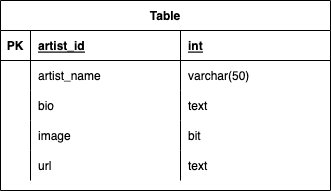

The diagram above was exported from draw.io. Its source (the exported page's mxGraphModel, read from the mxfile embedded in the PNG):
<mxGraphModel dx="898" dy="540" grid="1" gridSize="10" guides="1" tooltips="1" connect="1" arrows="1" fold="1" page="1" pageScale="1" pageWidth="850" pageHeight="1100" math="0" shadow="0" extFonts="Permanent Marker^https://fonts.googleapis.com/css?family=Permanent+Marker">
  <root>
    <mxCell id="0" />
    <mxCell id="1" parent="0" />
    <mxCell id="SZHyioqs8aZgzEWnEMCy-1" value="Table" style="shape=table;startSize=30;container=1;collapsible=1;childLayout=tableLayout;fixedRows=1;rowLines=0;fontStyle=1;align=center;resizeLast=1;" parent="1" vertex="1">
      <mxGeometry x="280" y="120" width="330" height="190" as="geometry" />
    </mxCell>
    <mxCell id="SZHyioqs8aZgzEWnEMCy-2" value="" style="shape=tableRow;horizontal=0;startSize=0;swimlaneHead=0;swimlaneBody=0;fillColor=none;collapsible=0;dropTarget=0;points=[[0,0.5],[1,0.5]];portConstraint=eastwest;top=0;left=0;right=0;bottom=1;" parent="SZHyioqs8aZgzEWnEMCy-1" vertex="1">
      <mxGeometry y="30" width="330" height="30" as="geometry" />
    </mxCell>
    <mxCell id="SZHyioqs8aZgzEWnEMCy-3" value="PK" style="shape=partialRectangle;connectable=0;fillColor=none;top=0;left=0;bottom=0;right=0;fontStyle=1;overflow=hidden;" parent="SZHyioqs8aZgzEWnEMCy-2" vertex="1">
      <mxGeometry width="30" height="30" as="geometry">
        <mxRectangle width="30" height="30" as="alternateBounds" />
      </mxGeometry>
    </mxCell>
    <mxCell id="SZHyioqs8aZgzEWnEMCy-4" value="artist_id" style="shape=partialRectangle;connectable=0;fillColor=none;top=0;left=0;bottom=0;right=0;align=left;spacingLeft=6;fontStyle=5;overflow=hidden;" parent="SZHyioqs8aZgzEWnEMCy-2" vertex="1">
      <mxGeometry x="30" width="150" height="30" as="geometry">
        <mxRectangle width="150" height="30" as="alternateBounds" />
      </mxGeometry>
    </mxCell>
    <mxCell id="SZHyioqs8aZgzEWnEMCy-14" value="int" style="shape=partialRectangle;connectable=0;fillColor=none;top=0;left=0;bottom=0;right=0;align=left;spacingLeft=6;fontStyle=5;overflow=hidden;" parent="SZHyioqs8aZgzEWnEMCy-2" vertex="1">
      <mxGeometry x="180" width="150" height="30" as="geometry">
        <mxRectangle width="150" height="30" as="alternateBounds" />
      </mxGeometry>
    </mxCell>
    <mxCell id="SZHyioqs8aZgzEWnEMCy-5" value="" style="shape=tableRow;horizontal=0;startSize=0;swimlaneHead=0;swimlaneBody=0;fillColor=none;collapsible=0;dropTarget=0;points=[[0,0.5],[1,0.5]];portConstraint=eastwest;top=0;left=0;right=0;bottom=0;" parent="SZHyioqs8aZgzEWnEMCy-1" vertex="1">
      <mxGeometry y="60" width="330" height="30" as="geometry" />
    </mxCell>
    <mxCell id="SZHyioqs8aZgzEWnEMCy-6" value="" style="shape=partialRectangle;connectable=0;fillColor=none;top=0;left=0;bottom=0;right=0;editable=1;overflow=hidden;" parent="SZHyioqs8aZgzEWnEMCy-5" vertex="1">
      <mxGeometry width="30" height="30" as="geometry">
        <mxRectangle width="30" height="30" as="alternateBounds" />
      </mxGeometry>
    </mxCell>
    <mxCell id="SZHyioqs8aZgzEWnEMCy-7" value="artist_name" style="shape=partialRectangle;connectable=0;fillColor=none;top=0;left=0;bottom=0;right=0;align=left;spacingLeft=6;overflow=hidden;" parent="SZHyioqs8aZgzEWnEMCy-5" vertex="1">
      <mxGeometry x="30" width="150" height="30" as="geometry">
        <mxRectangle width="150" height="30" as="alternateBounds" />
      </mxGeometry>
    </mxCell>
    <mxCell id="SZHyioqs8aZgzEWnEMCy-15" value="varchar(50)" style="shape=partialRectangle;connectable=0;fillColor=none;top=0;left=0;bottom=0;right=0;align=left;spacingLeft=6;overflow=hidden;" parent="SZHyioqs8aZgzEWnEMCy-5" vertex="1">
      <mxGeometry x="180" width="150" height="30" as="geometry">
        <mxRectangle width="150" height="30" as="alternateBounds" />
      </mxGeometry>
    </mxCell>
    <mxCell id="SZHyioqs8aZgzEWnEMCy-8" value="" style="shape=tableRow;horizontal=0;startSize=0;swimlaneHead=0;swimlaneBody=0;fillColor=none;collapsible=0;dropTarget=0;points=[[0,0.5],[1,0.5]];portConstraint=eastwest;top=0;left=0;right=0;bottom=0;" parent="SZHyioqs8aZgzEWnEMCy-1" vertex="1">
      <mxGeometry y="90" width="330" height="30" as="geometry" />
    </mxCell>
    <mxCell id="SZHyioqs8aZgzEWnEMCy-9" value="" style="shape=partialRectangle;connectable=0;fillColor=none;top=0;left=0;bottom=0;right=0;editable=1;overflow=hidden;" parent="SZHyioqs8aZgzEWnEMCy-8" vertex="1">
      <mxGeometry width="30" height="30" as="geometry">
        <mxRectangle width="30" height="30" as="alternateBounds" />
      </mxGeometry>
    </mxCell>
    <mxCell id="SZHyioqs8aZgzEWnEMCy-10" value="bio" style="shape=partialRectangle;connectable=0;fillColor=none;top=0;left=0;bottom=0;right=0;align=left;spacingLeft=6;overflow=hidden;" parent="SZHyioqs8aZgzEWnEMCy-8" vertex="1">
      <mxGeometry x="30" width="150" height="30" as="geometry">
        <mxRectangle width="150" height="30" as="alternateBounds" />
      </mxGeometry>
    </mxCell>
    <mxCell id="SZHyioqs8aZgzEWnEMCy-16" value="text" style="shape=partialRectangle;connectable=0;fillColor=none;top=0;left=0;bottom=0;right=0;align=left;spacingLeft=6;overflow=hidden;" parent="SZHyioqs8aZgzEWnEMCy-8" vertex="1">
      <mxGeometry x="180" width="150" height="30" as="geometry">
        <mxRectangle width="150" height="30" as="alternateBounds" />
      </mxGeometry>
    </mxCell>
    <mxCell id="SZHyioqs8aZgzEWnEMCy-17" style="shape=tableRow;horizontal=0;startSize=0;swimlaneHead=0;swimlaneBody=0;fillColor=none;collapsible=0;dropTarget=0;points=[[0,0.5],[1,0.5]];portConstraint=eastwest;top=0;left=0;right=0;bottom=0;" parent="SZHyioqs8aZgzEWnEMCy-1" vertex="1">
      <mxGeometry y="120" width="330" height="30" as="geometry" />
    </mxCell>
    <mxCell id="SZHyioqs8aZgzEWnEMCy-18" style="shape=partialRectangle;connectable=0;fillColor=none;top=0;left=0;bottom=0;right=0;editable=1;overflow=hidden;" parent="SZHyioqs8aZgzEWnEMCy-17" vertex="1">
      <mxGeometry width="30" height="30" as="geometry">
        <mxRectangle width="30" height="30" as="alternateBounds" />
      </mxGeometry>
    </mxCell>
    <mxCell id="SZHyioqs8aZgzEWnEMCy-19" value="image" style="shape=partialRectangle;connectable=0;fillColor=none;top=0;left=0;bottom=0;right=0;align=left;spacingLeft=6;overflow=hidden;" parent="SZHyioqs8aZgzEWnEMCy-17" vertex="1">
      <mxGeometry x="30" width="150" height="30" as="geometry">
        <mxRectangle width="150" height="30" as="alternateBounds" />
      </mxGeometry>
    </mxCell>
    <mxCell id="SZHyioqs8aZgzEWnEMCy-20" value="bit" style="shape=partialRectangle;connectable=0;fillColor=none;top=0;left=0;bottom=0;right=0;align=left;spacingLeft=6;overflow=hidden;" parent="SZHyioqs8aZgzEWnEMCy-17" vertex="1">
      <mxGeometry x="180" width="150" height="30" as="geometry">
        <mxRectangle width="150" height="30" as="alternateBounds" />
      </mxGeometry>
    </mxCell>
    <mxCell id="SZHyioqs8aZgzEWnEMCy-21" style="shape=tableRow;horizontal=0;startSize=0;swimlaneHead=0;swimlaneBody=0;fillColor=none;collapsible=0;dropTarget=0;points=[[0,0.5],[1,0.5]];portConstraint=eastwest;top=0;left=0;right=0;bottom=0;" parent="SZHyioqs8aZgzEWnEMCy-1" vertex="1">
      <mxGeometry y="150" width="330" height="30" as="geometry" />
    </mxCell>
    <mxCell id="SZHyioqs8aZgzEWnEMCy-22" style="shape=partialRectangle;connectable=0;fillColor=none;top=0;left=0;bottom=0;right=0;editable=1;overflow=hidden;" parent="SZHyioqs8aZgzEWnEMCy-21" vertex="1">
      <mxGeometry width="30" height="30" as="geometry">
        <mxRectangle width="30" height="30" as="alternateBounds" />
      </mxGeometry>
    </mxCell>
    <mxCell id="SZHyioqs8aZgzEWnEMCy-23" value="url" style="shape=partialRectangle;connectable=0;fillColor=none;top=0;left=0;bottom=0;right=0;align=left;spacingLeft=6;overflow=hidden;" parent="SZHyioqs8aZgzEWnEMCy-21" vertex="1">
      <mxGeometry x="30" width="150" height="30" as="geometry">
        <mxRectangle width="150" height="30" as="alternateBounds" />
      </mxGeometry>
    </mxCell>
    <mxCell id="SZHyioqs8aZgzEWnEMCy-24" value="text" style="shape=partialRectangle;connectable=0;fillColor=none;top=0;left=0;bottom=0;right=0;align=left;spacingLeft=6;overflow=hidden;" parent="SZHyioqs8aZgzEWnEMCy-21" vertex="1">
      <mxGeometry x="180" width="150" height="30" as="geometry">
        <mxRectangle width="150" height="30" as="alternateBounds" />
      </mxGeometry>
    </mxCell>
  </root>
</mxGraphModel>